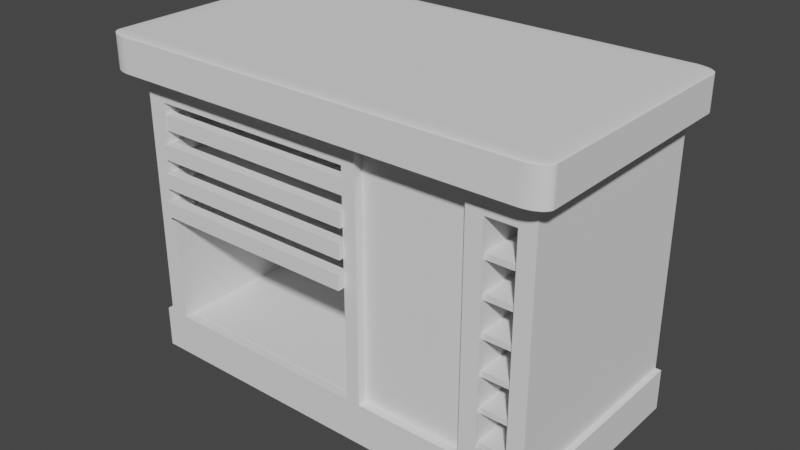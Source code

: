 # Source: Work_Bench.blend  (saved by Blender 2.93.20; exported with 4.5.12 LTS)
import bpy
from mathutils import Matrix  # noqa: F401  (used for matrix-valued properties, if any)

bpy.ops.wm.read_factory_settings(use_empty=True)
scene = bpy.context.scene
scene.name = 'Scene'

# ---- collections
col_collection = bpy.data.collections.new('Collection'); scene.collection.children.link(col_collection)

# ---- world
world_world = bpy.data.worlds.new('World'); scene.world = world_world
world_world.use_nodes = True; world_world.node_tree.nodes.clear()
_N = world_world.node_tree.nodes; _L = world_world.node_tree.links
n0 = _N.new('ShaderNodeOutputWorld'); n0.name = 'World Output'; n0.location = (300, 300)
n1 = _N.new('ShaderNodeBackground'); n1.name = 'Background'; n1.location = (10, 300)
n1.inputs[0].default_value = (0.05088, 0.05088, 0.05088, 1.0)
_L.new(n1.outputs[0], n0.inputs[0])
n0.is_active_output = True
world_world.color = (0.05088, 0.05088, 0.05088)
world_world.use_sun_shadow = False
world_world.sun_shadow_jitter_overblur = 0.0

# ---- meshes
me_cube_001 = bpy.data.meshes.new('Cube.001')
me_cube_001.from_pydata([(-1.0, -1.0, -1.0), (-1.0, -1.0, 1.0), (-1.0, 1.0, -1.0), (-1.0, 1.0, 1.0), (1.0, -1.0, -1.0), (1.0, -1.0, 1.0), (1.0, 1.0, -1.0), (1.0, 1.0, 1.0), (-1.0, -1.0, -0.7158), (-1.0, 1.0, -0.7158), (1.0, 1.0, -0.7158), (1.0, -1.0, -0.7158), (0.6987, 1.0, -1.0), (0.6987, 1.0, 1.0), (0.6987, -1.0, -1.0), (0.6987, -1.0, 1.0), (0.6987, -1.0, -0.7158), (0.6987, 1.0, -0.7158), (0.1842, 1.0, -1.0), (0.1842, -1.0, 1.0), (0.1842, -1.0, -0.7158), (0.1842, 1.0, 1.0), (0.1842, -1.0, -1.0), (0.1842, 1.0, -0.7158), (-0.9091, 0.499, -0.7141), (-0.9091, 0.499, 0.797), (0.1181, 0.499, -0.7141), (0.1181, 0.499, 0.797), (0.1181, -1.0, 0.797), (-0.9091, -1.0, -0.7141), (-0.9091, -1.0, 0.797), (0.1181, -1.0, -0.7141), (0.7791, 0.499, -0.7141), (0.7791, 0.499, 0.797), (0.9212, 0.499, -0.7141), (0.9212, 0.499, 0.797), (0.7791, -1.0, 0.797), (0.9212, -1.0, 0.797), (0.7791, -1.0, -0.7141), (0.9212, -1.0, -0.7141), (-1.0, -1.087, 1.0), (-1.0, -1.087, -0.7158), (0.1842, -1.087, -0.7158), (0.1842, -1.087, -1.0), (1.0, -1.087, -0.7158), (0.6987, -1.087, -0.7158), (0.1842, -1.087, 1.0), (-1.0, -1.087, -1.0), (-0.9091, -1.087, -0.7141), (0.1181, -1.087, 0.797), (-0.9091, -1.087, 0.797), (0.1181, -1.087, -0.7141), (0.7791, -1.087, 0.797), (0.9212, -1.087, 0.797), (0.7791, -1.087, -0.7141), (1.0, -1.087, -1.0), (1.0, -1.087, 1.0), (0.6987, -1.087, -1.0), (0.6987, -1.087, 1.0), (0.9212, -1.087, -0.7141), (1.028, -1.0, -1.0), (1.028, 1.0, -1.0), (1.028, 1.0, -0.7158), (1.028, -1.0, -0.7158), (1.028, -1.087, -1.0), (1.028, -1.087, -0.7158), (-1.034, -1.0, -1.0), (-1.034, 1.0, -1.0), (-1.034, -1.0, -0.7158), (-1.034, 1.0, -0.7158), (-1.034, -1.087, -1.0), (-1.034, -1.087, -0.7158)], [], [(8, 1, 3, 9), (17, 13, 7, 10), (10, 7, 5, 11), (30, 28, 49, 50), (29, 8, 20, 31), (12, 6, 4, 14), (21, 3, 1, 19), (16, 38, 54, 45), (44, 55, 64, 65), (12, 17, 10, 6), (41, 8, 68, 71), (18, 23, 17, 12), (37, 39, 59, 53), (7, 13, 15, 5), (18, 12, 14, 22), (38, 16, 11, 39), (8, 29, 48, 41), (23, 21, 13, 17), (9, 3, 21, 23), (2, 18, 22, 0), (2, 9, 23, 18), (15, 16, 45, 58), (13, 21, 19, 15), (16, 15, 19, 20), (24, 25, 30, 29), (24, 26, 27, 25), (27, 26, 31, 28), (31, 26, 24, 29), (25, 27, 28, 30), (32, 33, 36, 38), (32, 34, 35, 33), (35, 34, 39, 37), (39, 34, 32, 38), (36, 33, 35, 37), (49, 51, 42, 46, 40, 41, 48, 50), (43, 42, 41, 47), (55, 44, 45, 57), (44, 56, 58, 45, 54, 52, 53, 59), (57, 45, 42, 43), (6, 10, 62, 61), (0, 22, 43, 47), (5, 15, 58, 56), (28, 31, 51, 49), (1, 8, 41, 40), (47, 41, 71, 70), (29, 30, 50, 48), (11, 16, 45, 44), (11, 5, 56, 44), (31, 20, 42, 51), (22, 14, 57, 43), (39, 11, 44, 59), (19, 1, 40, 46), (38, 36, 52, 54), (14, 4, 55, 57), (20, 8, 41, 42), (20, 19, 46, 42), (16, 20, 42, 45), (36, 37, 53, 52), (61, 62, 63, 60), (60, 63, 65, 64), (11, 44, 65, 63), (4, 6, 61, 60), (55, 4, 60, 64), (10, 11, 63, 62), (66, 68, 69, 67), (68, 66, 70, 71), (2, 0, 66, 67), (0, 47, 70, 66), (8, 9, 69, 68), (9, 2, 67, 69)])
_uv = me_cube_001.uv_layers.new(name='UVMap')
_uv.uv.foreach_set('vector', [0.4105, 0.0, 0.625, 0.0, 0.625, 0.25, 0.4105, 0.25, 0.4105, 0.4623, 0.625, 0.4623, 0.625, 0.5, 0.4105, 0.5, 0.4105, 0.5, 0.625, 0.5, 0.625, 0.75, 0.4105, 0.75, 0.875, 0.7267, 0.625, 0.7267, 0.625, 0.7267, 0.875, 0.7267, 0.4107, 0.9886, 0.4105, 1.0, 0.4105, 0.852, 0.4107, 0.8602, 0.3373, 0.5, 0.375, 0.5, 0.375, 0.75, 0.3373, 0.75, 0.727, 0.5, 0.875, 0.5, 0.875, 0.75, 0.727, 0.75, 0.4105, 0.7877, 0.4107, 0.7776, 0.4107, 0.7776, 0.4105, 0.7877, 0.4105, 0.75, 0.375, 0.75, 0.375, 0.75, 0.4105, 0.75, 0.375, 0.4623, 0.4105, 0.4623, 0.4105, 0.5, 0.375, 0.5, 0.4105, 1.0, 0.4105, 1.0, 0.4105, 1.0, 0.4105, 1.0, 0.375, 0.398, 0.4105, 0.398, 0.4105, 0.4623, 0.375, 0.4623, 0.625, 0.7267, 0.375, 0.7267, 0.375, 0.7267, 0.625, 0.7267, 0.625, 0.5, 0.6627, 0.5, 0.6627, 0.75, 0.625, 0.75, 0.273, 0.5, 0.3373, 0.5, 0.3373, 0.75, 0.273, 0.75, 0.4107, 0.7776, 0.4105, 0.7877, 0.4105, 0.75, 0.4107, 0.7599, 0.4105, 1.0, 0.4107, 0.9886, 0.4107, 0.9886, 0.4105, 1.0, 0.4105, 0.398, 0.625, 0.398, 0.625, 0.4623, 0.4105, 0.4623, 0.4105, 0.25, 0.625, 0.25, 0.625, 0.398, 0.4105, 0.398, 0.125, 0.5, 0.273, 0.5, 0.273, 0.75, 0.125, 0.75, 0.375, 0.25, 0.4105, 0.25, 0.4105, 0.398, 0.375, 0.398, 0.625, 0.7877, 0.4105, 0.7877, 0.4105, 0.7877, 0.625, 0.7877, 0.6627, 0.5, 0.727, 0.5, 0.727, 0.75, 0.6627, 0.75, 0.4105, 0.7877, 0.625, 0.7877, 0.625, 0.852, 0.4105, 0.852, 0.375, 0.25, 0.625, 0.25, 0.625, 0.02329, 0.375, 0.02329, 0.375, 0.25, 0.375, 0.5, 0.625, 0.5, 0.625, 0.25, 0.625, 0.5, 0.375, 0.5, 0.375, 0.7267, 0.625, 0.7267, 0.375, 0.7267, 0.375, 0.5, 0.125, 0.5, 0.125, 0.7267, 0.875, 0.5, 0.625, 0.5, 0.625, 0.7267, 0.875, 0.7267, 0.375, 0.25, 0.625, 0.25, 0.625, 0.02329, 0.375, 0.02329, 0.375, 0.25, 0.375, 0.5, 0.625, 0.5, 0.625, 0.25, 0.625, 0.5, 0.375, 0.5, 0.375, 0.7267, 0.625, 0.7267, 0.375, 0.7267, 0.375, 0.5, 0.125, 0.5, 0.125, 0.7267, 0.875, 0.7267, 0.875, 0.5, 0.625, 0.5, 0.625, 0.7267, 0.5996, 0.8602, 0.4107, 0.8602, 0.4105, 0.852, 0.625, 0.852, 0.625, 1.0, 0.4105, 1.0, 0.4107, 0.9886, 0.5996, 0.9886, 0.375, 0.852, 0.4105, 0.852, 0.4105, 1.0, 0.375, 1.0, 0.375, 0.75, 0.4105, 0.75, 0.4105, 0.7877, 0.375, 0.7877, 0.4105, 0.75, 0.625, 0.75, 0.625, 0.7877, 0.4105, 0.7877, 0.4107, 0.7776, 0.5996, 0.7776, 0.5996, 0.7599, 0.4107, 0.7599, 0.375, 0.7877, 0.4105, 0.7877, 0.4105, 0.852, 0.375, 0.852, 0.375, 0.5, 0.4105, 0.5, 0.4105, 0.5, 0.375, 0.5, 0.125, 0.75, 0.273, 0.75, 0.273, 0.75, 0.125, 0.75, 0.625, 0.75, 0.6627, 0.75, 0.6627, 0.75, 0.625, 0.75, 0.625, 0.7267, 0.375, 0.7267, 0.375, 0.7267, 0.625, 0.7267, 0.625, 0.0, 0.4105, 0.0, 0.4105, 0.0, 0.625, 0.0, 0.375, 1.0, 0.4105, 1.0, 0.4105, 1.0, 0.375, 1.0, 0.375, 0.02329, 0.625, 0.02329, 0.625, 0.02329, 0.375, 0.02329, 0.4105, 0.75, 0.4105, 0.7877, 0.4105, 0.7877, 0.4105, 0.75, 0.4105, 0.75, 0.625, 0.75, 0.625, 0.75, 0.4105, 0.75, 0.4107, 0.8602, 0.4105, 0.852, 0.4105, 0.852, 0.4107, 0.8602, 0.273, 0.75, 0.3373, 0.75, 0.3373, 0.75, 0.273, 0.75, 0.4107, 0.7599, 0.4105, 0.75, 0.4105, 0.75, 0.4107, 0.7599, 0.727, 0.75, 0.875, 0.75, 0.875, 0.75, 0.727, 0.75, 0.375, 0.02329, 0.625, 0.02329, 0.625, 0.02329, 0.375, 0.02329, 0.3373, 0.75, 0.375, 0.75, 0.375, 0.75, 0.3373, 0.75, 0.4105, 0.852, 0.4105, 1.0, 0.4105, 1.0, 0.4105, 0.852, 0.4105, 0.852, 0.625, 0.852, 0.625, 0.852, 0.4105, 0.852, 0.4105, 0.7877, 0.4105, 0.852, 0.4105, 0.852, 0.4105, 0.7877, 0.875, 0.7267, 0.625, 0.7267, 0.625, 0.7267, 0.875, 0.7267, 0.375, 0.5, 0.4105, 0.5, 0.4105, 0.75, 0.375, 0.75, 0.375, 0.75, 0.4105, 0.75, 0.4105, 0.75, 0.375, 0.75, 0.4105, 0.75, 0.4105, 0.75, 0.4105, 0.75, 0.4105, 0.75, 0.375, 0.75, 0.375, 0.5, 0.375, 0.5, 0.375, 0.75, 0.375, 0.75, 0.375, 0.75, 0.375, 0.75, 0.375, 0.75, 0.4105, 0.5, 0.4105, 0.75, 0.4105, 0.75, 0.4105, 0.5, 0.375, 0.0, 0.4105, 0.0, 0.4105, 0.25, 0.375, 0.25, 0.4105, 0.0, 0.375, 0.0, 0.375, 0.0, 0.4105, 0.0, 0.125, 0.5, 0.125, 0.75, 0.125, 0.75, 0.125, 0.5, 0.125, 0.75, 0.125, 0.75, 0.125, 0.75, 0.125, 0.75, 0.4105, 0.0, 0.4105, 0.25, 0.4105, 0.25, 0.4105, 0.0, 0.4105, 0.25, 0.375, 0.25, 0.375, 0.25, 0.4105, 0.25])
me_cube_001.use_remesh_fix_poles = True
me_cube_001.use_remesh_preserve_attributes = False
me_cube_001.update()
me_cube_005 = bpy.data.meshes.new('Cube.005')
me_cube_005.from_pydata([(-1.0, -1.0, -1.0), (-1.0, -1.0, 1.0), (-1.0, 1.0, -1.0), (-1.0, 1.0, 1.0), (1.0, -1.0, -1.0), (1.0, -1.0, 1.0), (1.0, 1.0, -1.0), (1.0, 1.0, 1.0), (-0.968, -0.9003, -0.6643), (-0.968, 0.9629, -0.6643), (0.968, -0.9003, -0.6643), (0.968, 0.9629, -0.6643), (-0.968, -0.9003, 1.0), (-0.968, 0.9629, 1.0), (0.968, -0.9003, 1.0), (0.968, 0.9629, 1.0)], [], [(0, 1, 3, 2), (2, 3, 7, 6), (6, 7, 5, 4), (4, 5, 1, 0), (2, 6, 4, 0), (3, 1, 5, 7, 15, 14, 12, 13), (15, 7, 3, 13), (12, 8, 9, 13), (13, 9, 11, 15), (11, 10, 14, 15), (10, 8, 12, 14), (9, 8, 10, 11)])
_uv = me_cube_005.uv_layers.new(name='UVMap')
_uv.uv.foreach_set('vector', [0.375, 0.0, 0.625, 0.0, 0.625, 0.25, 0.375, 0.25, 0.375, 0.25, 0.625, 0.25, 0.625, 0.5, 0.375, 0.5, 0.375, 0.5, 0.625, 0.5, 0.625, 0.75, 0.375, 0.75, 0.375, 0.75, 0.625, 0.75, 0.625, 1.0, 0.375, 1.0, 0.125, 0.5, 0.375, 0.5, 0.375, 0.75, 0.125, 0.75, 0.875, 0.5, 0.875, 0.75, 0.625, 0.75, 0.625, 0.5, 0.629, 0.5046, 0.629, 0.7375, 0.871, 0.7375, 0.871, 0.5046, 0.629, 0.5046, 0.625, 0.5, 0.875, 0.5, 0.871, 0.5046, 0.594, 0.0, 0.375, 0.0, 0.375, 0.25, 0.594, 0.25, 0.594, 0.25, 0.375, 0.25, 0.375, 0.5, 0.594, 0.5, 0.375, 0.5, 0.375, 0.75, 0.594, 0.75, 0.594, 0.5, 0.375, 0.75, 0.375, 1.0, 0.594, 1.0, 0.594, 0.75, 0.125, 0.5, 0.125, 0.75, 0.375, 0.75, 0.375, 0.5])
me_cube_005.use_remesh_fix_poles = True
me_cube_005.use_remesh_preserve_attributes = False
me_cube_005.update()
me_cube_007 = bpy.data.meshes.new('Cube.007')
me_cube_007.from_pydata([(-1.0, -1.0, -1.0), (-1.0, -1.0, 1.0), (-1.0, 1.0, -1.0), (-1.0, 1.0, 1.0), (1.0, -1.0, -1.0), (1.0, -1.0, 1.0), (1.0, 1.0, -1.0), (1.0, 1.0, 1.0), (-0.968, -0.9003, -0.6643), (-0.968, 0.9629, -0.6643), (0.968, -0.9003, -0.6643), (0.968, 0.9629, -0.6643), (-0.968, -0.9003, 1.0), (-0.968, 0.9629, 1.0), (0.968, -0.9003, 1.0), (0.968, 0.9629, 1.0)], [], [(0, 1, 3, 2), (2, 3, 7, 6), (6, 7, 5, 4), (4, 5, 1, 0), (2, 6, 4, 0), (3, 1, 5, 7, 15, 14, 12, 13), (15, 7, 3, 13), (12, 8, 9, 13), (13, 9, 11, 15), (11, 10, 14, 15), (10, 8, 12, 14), (9, 8, 10, 11)])
_uv = me_cube_007.uv_layers.new(name='UVMap')
_uv.uv.foreach_set('vector', [0.375, 0.0, 0.625, 0.0, 0.625, 0.25, 0.375, 0.25, 0.375, 0.25, 0.625, 0.25, 0.625, 0.5, 0.375, 0.5, 0.375, 0.5, 0.625, 0.5, 0.625, 0.75, 0.375, 0.75, 0.375, 0.75, 0.625, 0.75, 0.625, 1.0, 0.375, 1.0, 0.125, 0.5, 0.375, 0.5, 0.375, 0.75, 0.125, 0.75, 0.875, 0.5, 0.875, 0.75, 0.625, 0.75, 0.625, 0.5, 0.629, 0.5046, 0.629, 0.7375, 0.871, 0.7375, 0.871, 0.5046, 0.629, 0.5046, 0.625, 0.5, 0.875, 0.5, 0.871, 0.5046, 0.594, 0.0, 0.375, 0.0, 0.375, 0.25, 0.594, 0.25, 0.594, 0.25, 0.375, 0.25, 0.375, 0.5, 0.594, 0.5, 0.375, 0.5, 0.375, 0.75, 0.594, 0.75, 0.594, 0.5, 0.375, 0.75, 0.375, 1.0, 0.594, 1.0, 0.594, 0.75, 0.125, 0.5, 0.125, 0.75, 0.375, 0.75, 0.375, 0.5])
me_cube_007.use_remesh_fix_poles = True
me_cube_007.use_remesh_preserve_attributes = False
me_cube_007.update()
me_cube_008 = bpy.data.meshes.new('Cube.008')
me_cube_008.from_pydata([(-1.0, -1.0, -1.0), (-1.0, -1.0, 1.0), (-1.0, 1.0, -1.0), (-1.0, 1.0, 1.0), (1.0, -1.0, -1.0), (1.0, -1.0, 1.0), (1.0, 1.0, -1.0), (1.0, 1.0, 1.0), (-0.968, -0.9003, -0.6643), (-0.968, 0.9629, -0.6643), (0.968, -0.9003, -0.6643), (0.968, 0.9629, -0.6643), (-0.968, -0.9003, 1.0), (-0.968, 0.9629, 1.0), (0.968, -0.9003, 1.0), (0.968, 0.9629, 1.0)], [], [(0, 1, 3, 2), (2, 3, 7, 6), (6, 7, 5, 4), (4, 5, 1, 0), (2, 6, 4, 0), (3, 1, 5, 7, 15, 14, 12, 13), (15, 7, 3, 13), (12, 8, 9, 13), (13, 9, 11, 15), (11, 10, 14, 15), (10, 8, 12, 14), (9, 8, 10, 11)])
_uv = me_cube_008.uv_layers.new(name='UVMap')
_uv.uv.foreach_set('vector', [0.375, 0.0, 0.625, 0.0, 0.625, 0.25, 0.375, 0.25, 0.375, 0.25, 0.625, 0.25, 0.625, 0.5, 0.375, 0.5, 0.375, 0.5, 0.625, 0.5, 0.625, 0.75, 0.375, 0.75, 0.375, 0.75, 0.625, 0.75, 0.625, 1.0, 0.375, 1.0, 0.125, 0.5, 0.375, 0.5, 0.375, 0.75, 0.125, 0.75, 0.875, 0.5, 0.875, 0.75, 0.625, 0.75, 0.625, 0.5, 0.629, 0.5046, 0.629, 0.7375, 0.871, 0.7375, 0.871, 0.5046, 0.629, 0.5046, 0.625, 0.5, 0.875, 0.5, 0.871, 0.5046, 0.594, 0.0, 0.375, 0.0, 0.375, 0.25, 0.594, 0.25, 0.594, 0.25, 0.375, 0.25, 0.375, 0.5, 0.594, 0.5, 0.375, 0.5, 0.375, 0.75, 0.594, 0.75, 0.594, 0.5, 0.375, 0.75, 0.375, 1.0, 0.594, 1.0, 0.594, 0.75, 0.125, 0.5, 0.125, 0.75, 0.375, 0.75, 0.375, 0.5])
me_cube_008.use_remesh_fix_poles = True
me_cube_008.use_remesh_preserve_attributes = False
me_cube_008.update()
me_cube_009 = bpy.data.meshes.new('Cube.009')
me_cube_009.from_pydata([(-1.0, -1.0, -1.0), (-1.0, -1.0, 1.0), (-1.0, 1.0, -1.0), (-1.0, 1.0, 1.0), (1.0, -1.0, -1.0), (1.0, -1.0, 1.0), (1.0, 1.0, -1.0), (1.0, 1.0, 1.0), (-0.968, -0.9003, -0.6643), (-0.968, 0.9629, -0.6643), (0.968, -0.9003, -0.6643), (0.968, 0.9629, -0.6643), (-0.968, -0.9003, 1.0), (-0.968, 0.9629, 1.0), (0.968, -0.9003, 1.0), (0.968, 0.9629, 1.0)], [], [(0, 1, 3, 2), (2, 3, 7, 6), (6, 7, 5, 4), (4, 5, 1, 0), (2, 6, 4, 0), (3, 1, 5, 7, 15, 14, 12, 13), (15, 7, 3, 13), (12, 8, 9, 13), (13, 9, 11, 15), (11, 10, 14, 15), (10, 8, 12, 14), (9, 8, 10, 11)])
_uv = me_cube_009.uv_layers.new(name='UVMap')
_uv.uv.foreach_set('vector', [0.375, 0.0, 0.625, 0.0, 0.625, 0.25, 0.375, 0.25, 0.375, 0.25, 0.625, 0.25, 0.625, 0.5, 0.375, 0.5, 0.375, 0.5, 0.625, 0.5, 0.625, 0.75, 0.375, 0.75, 0.375, 0.75, 0.625, 0.75, 0.625, 1.0, 0.375, 1.0, 0.125, 0.5, 0.375, 0.5, 0.375, 0.75, 0.125, 0.75, 0.875, 0.5, 0.875, 0.75, 0.625, 0.75, 0.625, 0.5, 0.629, 0.5046, 0.629, 0.7375, 0.871, 0.7375, 0.871, 0.5046, 0.629, 0.5046, 0.625, 0.5, 0.875, 0.5, 0.871, 0.5046, 0.594, 0.0, 0.375, 0.0, 0.375, 0.25, 0.594, 0.25, 0.594, 0.25, 0.375, 0.25, 0.375, 0.5, 0.594, 0.5, 0.375, 0.5, 0.375, 0.75, 0.594, 0.75, 0.594, 0.5, 0.375, 0.75, 0.375, 1.0, 0.594, 1.0, 0.594, 0.75, 0.125, 0.5, 0.125, 0.75, 0.375, 0.75, 0.375, 0.5])
me_cube_009.use_remesh_fix_poles = True
me_cube_009.use_remesh_preserve_attributes = False
me_cube_009.update()
me_cube_011 = bpy.data.meshes.new('Cube.011')
me_cube_011.from_pydata([(-1.0, -1.0, -1.0), (-1.0, -1.0, 1.0), (-1.0, 1.0, -1.0), (-1.0, 1.0, 1.0), (1.0, -1.0, -1.0), (1.0, -1.0, 1.0), (1.0, 1.0, -1.0), (1.0, 1.0, 1.0)], [], [(0, 1, 3, 2), (2, 3, 7, 6), (6, 7, 5, 4), (4, 5, 1, 0), (2, 6, 4, 0), (7, 3, 1, 5)])
_uv = me_cube_011.uv_layers.new(name='UVMap')
_uv.uv.foreach_set('vector', [0.375, 0.0, 0.625, 0.0, 0.625, 0.25, 0.375, 0.25, 0.375, 0.25, 0.625, 0.25, 0.625, 0.5, 0.375, 0.5, 0.375, 0.5, 0.625, 0.5, 0.625, 0.75, 0.375, 0.75, 0.375, 0.75, 0.625, 0.75, 0.625, 1.0, 0.375, 1.0, 0.125, 0.5, 0.375, 0.5, 0.375, 0.75, 0.125, 0.75, 0.625, 0.5, 0.875, 0.5, 0.875, 0.75, 0.625, 0.75])
me_cube_011.use_remesh_fix_poles = True
me_cube_011.use_remesh_preserve_attributes = False
me_cube_011.update()
me_cube_012 = bpy.data.meshes.new('Cube.012')
me_cube_012.from_pydata([(-1.0, -1.0, -1.0), (-1.0, -1.0, 1.0), (-1.0, 1.0, -1.0), (-1.0, 1.0, 1.0), (1.0, -1.0, -1.0), (1.0, -1.0, 1.0), (1.0, 1.0, -1.0), (1.0, 1.0, 1.0)], [], [(0, 1, 3, 2), (2, 3, 7, 6), (6, 7, 5, 4), (4, 5, 1, 0), (2, 6, 4, 0), (7, 3, 1, 5)])
_uv = me_cube_012.uv_layers.new(name='UVMap')
_uv.uv.foreach_set('vector', [0.375, 0.0, 0.625, 0.0, 0.625, 0.25, 0.375, 0.25, 0.375, 0.25, 0.625, 0.25, 0.625, 0.5, 0.375, 0.5, 0.375, 0.5, 0.625, 0.5, 0.625, 0.75, 0.375, 0.75, 0.375, 0.75, 0.625, 0.75, 0.625, 1.0, 0.375, 1.0, 0.125, 0.5, 0.375, 0.5, 0.375, 0.75, 0.125, 0.75, 0.625, 0.5, 0.875, 0.5, 0.875, 0.75, 0.625, 0.75])
me_cube_012.use_remesh_fix_poles = True
me_cube_012.use_remesh_preserve_attributes = False
me_cube_012.update()

# ---- objects
ob_cube = bpy.data.objects.new('Cube', me_cube_001)
ob_cube_002 = bpy.data.objects.new('Cube.002', me_cube_005)
ob_cube_003 = bpy.data.objects.new('Cube.003', me_cube_007)
ob_cube_004 = bpy.data.objects.new('Cube.004', me_cube_008)
ob_cube_005 = bpy.data.objects.new('Cube.005', me_cube_009)
ob_cube_001 = bpy.data.objects.new('Cube.001', me_cube_011)
ob_cube_006 = bpy.data.objects.new('Cube.006', me_cube_012)

# ---- transforms, parenting, visibility, modifiers, constraints
ob_cube.location = (0.0, 0.0, 1.665)
ob_cube.scale = (2.435, 1.21, 1.73)
ob_cube_002.location = (-0.9629, -0.2774, 2.821)
ob_cube_002.scale = (1.254, 1.031, 0.09005)
ob_cube_003.location = (-0.9629, -0.1512, 2.498)
ob_cube_003.scale = (1.254, 1.205, 0.09005)
ob_cube_004.location = (-0.9629, -0.1173, 2.166)
ob_cube_004.scale = (1.254, 1.259, 0.09005)
ob_cube_005.location = (-0.9629, -0.1426, 1.84)
ob_cube_005.scale = (1.254, 1.259, 0.09005)
ob_cube_001.location = (0.0, -0.1261, 3.583)
ob_cube_001.scale = (2.654, 1.465, 0.2167)
_m = ob_cube_001.modifiers.new('Bevel', 'BEVEL')
_m.segments = 18
ob_cube_006.location = (2.07, -0.1699, 2.644)
ob_cube_006.scale = (0.2919, 1.106, -0.03343)
_m = ob_cube_006.modifiers.new('Array', 'ARRAY')
_m.count = 6
_m.relative_offset_displace = (0.0, 0.0, 6.0)

# ---- collection membership
col_collection.objects.link(ob_cube)
col_collection.objects.link(ob_cube_002)
col_collection.objects.link(ob_cube_003)
col_collection.objects.link(ob_cube_004)
col_collection.objects.link(ob_cube_005)
col_collection.objects.link(ob_cube_001)
col_collection.objects.link(ob_cube_006)

# ---- scene / render settings (as saved in the file)
scene.frame_start = 1; scene.frame_end = 250; scene.frame_set(1)
scene.render.engine = 'BLENDER_EEVEE_NEXT'
scene.cycles.use_denoising = False
scene.cycles.samples = 128
scene.cycles.sampling_pattern = 'TABULATED_SOBOL'
scene.cycles.use_adaptive_sampling = False
scene.cycles.use_light_tree = False
scene.view_settings.view_transform = 'Filmic'
bpy.context.view_layer.update()

# ---- added for rendering (the .blend has no active camera and no usable light): camera, sun
cam_auto = bpy.data.cameras.new('AutoCamera')
cam_auto.lens = 50.0
cam_auto.sensor_width = 36.0
cam_auto.clip_end = 1000.0
ob_auto_camera = bpy.data.objects.new('AutoCamera', cam_auto)
scene.collection.objects.link(ob_auto_camera)
ob_auto_camera.location = (6.6519, -8.10839, 7.18889)
ob_auto_camera.rotation_euler = (1.09748, -7.21219e-08, 0.694738)
scene.camera = ob_auto_camera
light_auto_sun = bpy.data.lights.new('AutoSun', 'SUN')
light_auto_sun.energy = 3.0
light_auto_sun.angle = 0.0523599
ob_auto_sun = bpy.data.objects.new('AutoSun', light_auto_sun)
scene.collection.objects.link(ob_auto_sun)
ob_auto_sun.rotation_euler = (0.872665, 0.174533, 0.523599)
bpy.context.view_layer.update()
